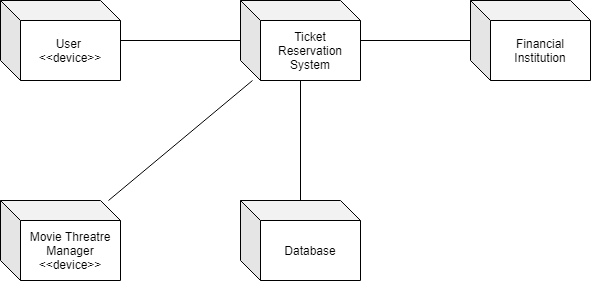

The diagram above was exported from draw.io. Its source (the exported page's mxGraphModel, read from the mxfile embedded in the PNG):
<mxGraphModel dx="1185" dy="635" grid="1" gridSize="10" guides="1" tooltips="1" connect="1" arrows="1" fold="1" page="1" pageScale="1" pageWidth="827" pageHeight="1169" math="0" shadow="0">
  <root>
    <mxCell id="0" />
    <mxCell id="1" parent="0" />
    <mxCell id="SoLTbm4WhQLNbR9qyjld-1" value="User &lt;br&gt;&amp;lt;&amp;lt;device&amp;gt;&amp;gt;" style="shape=cube;whiteSpace=wrap;html=1;boundedLbl=1;backgroundOutline=1;darkOpacity=0.05;darkOpacity2=0.1;" parent="1" vertex="1">
      <mxGeometry x="80" y="480" width="120" height="80" as="geometry" />
    </mxCell>
    <mxCell id="SoLTbm4WhQLNbR9qyjld-2" value="Movie Threatre Manager &amp;lt;&amp;lt;device&amp;gt;&amp;gt;" style="shape=cube;whiteSpace=wrap;html=1;boundedLbl=1;backgroundOutline=1;darkOpacity=0.05;darkOpacity2=0.1;" parent="1" vertex="1">
      <mxGeometry x="80" y="680" width="120" height="80" as="geometry" />
    </mxCell>
    <mxCell id="SoLTbm4WhQLNbR9qyjld-3" value="Financial Institution" style="shape=cube;whiteSpace=wrap;html=1;boundedLbl=1;backgroundOutline=1;darkOpacity=0.05;darkOpacity2=0.1;" parent="1" vertex="1">
      <mxGeometry x="550" y="480" width="120" height="80" as="geometry" />
    </mxCell>
    <mxCell id="SoLTbm4WhQLNbR9qyjld-4" value="Database" style="shape=cube;whiteSpace=wrap;html=1;boundedLbl=1;backgroundOutline=1;darkOpacity=0.05;darkOpacity2=0.1;" parent="1" vertex="1">
      <mxGeometry x="320" y="680" width="120" height="80" as="geometry" />
    </mxCell>
    <mxCell id="SoLTbm4WhQLNbR9qyjld-9" value="Ticket Reservation System" style="shape=cube;whiteSpace=wrap;html=1;boundedLbl=1;backgroundOutline=1;darkOpacity=0.05;darkOpacity2=0.1;" parent="1" vertex="1">
      <mxGeometry x="320" y="480" width="120" height="80" as="geometry" />
    </mxCell>
    <mxCell id="SoLTbm4WhQLNbR9qyjld-10" value="" style="endArrow=none;html=1;" parent="1" source="SoLTbm4WhQLNbR9qyjld-1" target="SoLTbm4WhQLNbR9qyjld-9" edge="1">
      <mxGeometry width="50" height="50" relative="1" as="geometry">
        <mxPoint x="390" y="670" as="sourcePoint" />
        <mxPoint x="440" y="620" as="targetPoint" />
      </mxGeometry>
    </mxCell>
    <mxCell id="SoLTbm4WhQLNbR9qyjld-13" value="" style="endArrow=none;html=1;" parent="1" source="SoLTbm4WhQLNbR9qyjld-4" target="SoLTbm4WhQLNbR9qyjld-9" edge="1">
      <mxGeometry width="50" height="50" relative="1" as="geometry">
        <mxPoint x="390" y="670" as="sourcePoint" />
        <mxPoint x="440" y="620" as="targetPoint" />
      </mxGeometry>
    </mxCell>
    <mxCell id="SoLTbm4WhQLNbR9qyjld-14" value="" style="endArrow=none;html=1;" parent="1" source="SoLTbm4WhQLNbR9qyjld-3" target="SoLTbm4WhQLNbR9qyjld-9" edge="1">
      <mxGeometry width="50" height="50" relative="1" as="geometry">
        <mxPoint x="390" y="670" as="sourcePoint" />
        <mxPoint x="440" y="620" as="targetPoint" />
      </mxGeometry>
    </mxCell>
    <mxCell id="SoLTbm4WhQLNbR9qyjld-20" value="" style="endArrow=none;html=1;" parent="1" source="SoLTbm4WhQLNbR9qyjld-2" target="SoLTbm4WhQLNbR9qyjld-9" edge="1">
      <mxGeometry width="50" height="50" relative="1" as="geometry">
        <mxPoint x="390" y="670" as="sourcePoint" />
        <mxPoint x="440" y="620" as="targetPoint" />
      </mxGeometry>
    </mxCell>
  </root>
</mxGraphModel>